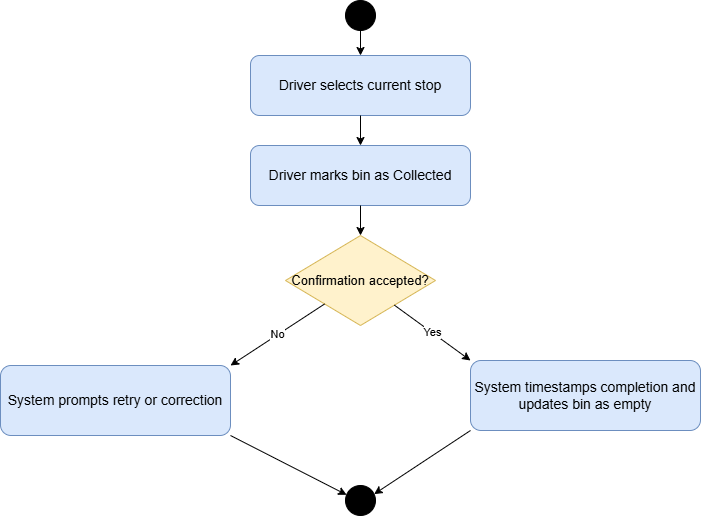

The diagram above was exported from draw.io. Its source (the exported page's mxGraphModel, read from the mxfile embedded in the PNG):
<mxGraphModel dx="1022" dy="564" grid="1" gridSize="10" guides="1" tooltips="1" connect="1" arrows="1" fold="1" page="1" pageScale="1" pageWidth="827" pageHeight="1169" math="0" shadow="0">
  <root>
    <mxCell id="0" />
    <mxCell id="1" parent="0" />
    <mxCell id="GBZgbs4vJ7YrTafU_vWV-1" parent="1" style="ellipse;html=1;aspect=fixed;fillColor=#000000;strokeColor=#000000;" value="" vertex="1">
      <mxGeometry height="30" width="30" x="415" y="30" as="geometry" />
    </mxCell>
    <mxCell id="GBZgbs4vJ7YrTafU_vWV-2" parent="1" style="rounded=1;whiteSpace=wrap;html=1;fillColor=#dae8fc;strokeColor=#6c8ebf;fontSize=14;" value="Driver selects current stop" vertex="1">
      <mxGeometry height="60" width="220" x="320" y="85" as="geometry" />
    </mxCell>
    <mxCell id="GBZgbs4vJ7YrTafU_vWV-3" edge="1" parent="1" source="GBZgbs4vJ7YrTafU_vWV-1" style="endArrow=classic;html=1;rounded=0;strokeColor=#000000;" target="GBZgbs4vJ7YrTafU_vWV-2" value="">
      <mxGeometry relative="1" as="geometry" />
    </mxCell>
    <mxCell id="GBZgbs4vJ7YrTafU_vWV-4" parent="1" style="rounded=1;whiteSpace=wrap;html=1;fillColor=#dae8fc;strokeColor=#6c8ebf;fontSize=14;" value="Driver marks bin as Collected" vertex="1">
      <mxGeometry height="60" width="220" x="320" y="175" as="geometry" />
    </mxCell>
    <mxCell id="GBZgbs4vJ7YrTafU_vWV-5" edge="1" parent="1" source="GBZgbs4vJ7YrTafU_vWV-2" style="endArrow=classic;html=1;rounded=0;strokeColor=#000000;" target="GBZgbs4vJ7YrTafU_vWV-4" value="">
      <mxGeometry relative="1" as="geometry" />
    </mxCell>
    <mxCell id="GBZgbs4vJ7YrTafU_vWV-6" parent="1" style="rhombus;whiteSpace=wrap;html=1;fillColor=#fff2cc;strokeColor=#d6b656;fontSize=13;" value="Confirmation accepted?" vertex="1">
      <mxGeometry height="90" width="150" x="355" y="265" as="geometry" />
    </mxCell>
    <mxCell id="GBZgbs4vJ7YrTafU_vWV-7" edge="1" parent="1" source="GBZgbs4vJ7YrTafU_vWV-4" style="endArrow=classic;html=1;rounded=0;strokeColor=#000000;" target="GBZgbs4vJ7YrTafU_vWV-6" value="">
      <mxGeometry relative="1" as="geometry" />
    </mxCell>
    <mxCell id="GBZgbs4vJ7YrTafU_vWV-8" parent="1" style="rounded=1;whiteSpace=wrap;html=1;fillColor=#dae8fc;strokeColor=#6c8ebf;fontSize=14;" value="System prompts retry or correction" vertex="1">
      <mxGeometry height="70" width="230" x="70" y="395" as="geometry" />
    </mxCell>
    <mxCell id="GBZgbs4vJ7YrTafU_vWV-9" parent="1" style="rounded=1;whiteSpace=wrap;html=1;fillColor=#dae8fc;strokeColor=#6c8ebf;fontSize=14;" value="System timestamps completion and updates bin as empty" vertex="1">
      <mxGeometry height="70" width="230" x="540" y="390" as="geometry" />
    </mxCell>
    <mxCell id="GBZgbs4vJ7YrTafU_vWV-10" edge="1" parent="1" source="GBZgbs4vJ7YrTafU_vWV-6" style="endArrow=classic;html=1;rounded=0;strokeColor=#000000;orthogonal=1;" target="GBZgbs4vJ7YrTafU_vWV-8" value="No">
      <mxGeometry relative="1" as="geometry" />
    </mxCell>
    <mxCell id="GBZgbs4vJ7YrTafU_vWV-11" edge="1" parent="1" source="GBZgbs4vJ7YrTafU_vWV-6" style="endArrow=classic;html=1;rounded=0;strokeColor=#000000;orthogonal=1;" target="GBZgbs4vJ7YrTafU_vWV-9" value="Yes">
      <mxGeometry relative="1" as="geometry" />
    </mxCell>
    <mxCell id="GBZgbs4vJ7YrTafU_vWV-12" parent="1" style="ellipse;html=1;aspect=fixed;fillColor=#000000;strokeColor=#000000;" value="" vertex="1">
      <mxGeometry height="30" width="30" x="415" y="515" as="geometry" />
    </mxCell>
    <mxCell id="GBZgbs4vJ7YrTafU_vWV-13" edge="1" parent="1" source="GBZgbs4vJ7YrTafU_vWV-8" style="endArrow=classic;html=1;rounded=0;strokeColor=#000000;orthogonal=1;" target="GBZgbs4vJ7YrTafU_vWV-12" value="">
      <mxGeometry relative="1" as="geometry" />
    </mxCell>
    <mxCell id="GBZgbs4vJ7YrTafU_vWV-14" edge="1" parent="1" source="GBZgbs4vJ7YrTafU_vWV-9" style="endArrow=classic;html=1;rounded=0;strokeColor=#000000;orthogonal=1;" target="GBZgbs4vJ7YrTafU_vWV-12" value="">
      <mxGeometry relative="1" as="geometry" />
    </mxCell>
  </root>
</mxGraphModel>